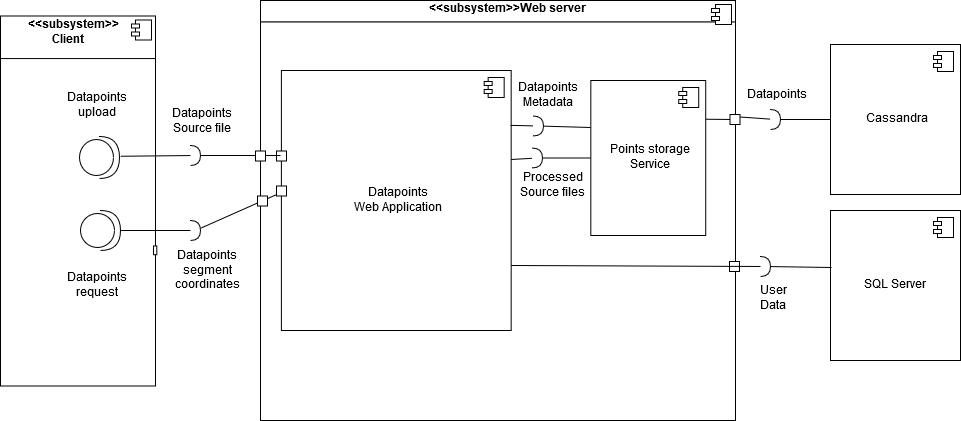

The diagram above was exported from draw.io. Its source (the exported page's mxGraphModel, read from the mxfile embedded in the PNG):
<mxGraphModel dx="1851" dy="561" grid="1" gridSize="10" guides="1" tooltips="1" connect="1" arrows="1" fold="1" page="1" pageScale="1" pageWidth="827" pageHeight="1169" math="0" shadow="0">
  <root>
    <mxCell id="0" />
    <mxCell id="1" parent="0" />
    <mxCell id="2Nm3Zhm-62NChkDGd4JD-1" value="&lt;div&gt;&amp;nbsp;&amp;nbsp;&amp;nbsp;&amp;nbsp;&amp;nbsp;&amp;nbsp;&amp;nbsp;&amp;nbsp; &lt;b&gt;&amp;lt;&amp;lt;subsystem&amp;gt;&amp;gt; &lt;br&gt;&lt;/b&gt;&lt;/div&gt;&lt;div&gt;&lt;b&gt;&amp;nbsp;&amp;nbsp;&amp;nbsp;&amp;nbsp;&amp;nbsp;&amp;nbsp;&amp;nbsp;&amp;nbsp;&amp;nbsp;&amp;nbsp;&amp;nbsp;&amp;nbsp;&amp;nbsp;&amp;nbsp;&amp;nbsp;&amp;nbsp; Client &lt;br&gt;&lt;/b&gt;&lt;/div&gt;" style="align=left;overflow=fill;html=1;" vertex="1" parent="1">
      <mxGeometry x="-40" y="95.5" width="155" height="370" as="geometry" />
    </mxCell>
    <mxCell id="2Nm3Zhm-62NChkDGd4JD-2" value="" style="shape=component;jettyWidth=8;jettyHeight=4;" vertex="1" parent="2Nm3Zhm-62NChkDGd4JD-1">
      <mxGeometry x="1" width="20" height="20" relative="1" as="geometry">
        <mxPoint x="-24" y="4" as="offset" />
      </mxGeometry>
    </mxCell>
    <mxCell id="2Nm3Zhm-62NChkDGd4JD-13" value="" style="rounded=0;whiteSpace=wrap;html=1;" vertex="1" parent="2Nm3Zhm-62NChkDGd4JD-1">
      <mxGeometry x="153.04210526315785" y="229.92857142857142" width="3.2631578947368416" height="8.80952380952381" as="geometry" />
    </mxCell>
    <mxCell id="jcFrcncnSDWGZLZ4A4Vi-29" value="&amp;nbsp;&amp;nbsp;&amp;nbsp;&amp;nbsp;&amp;nbsp;&amp;nbsp;&amp;nbsp;&amp;nbsp;&amp;nbsp;&amp;nbsp;&amp;nbsp;&amp;nbsp;&amp;nbsp;&amp;nbsp;&amp;nbsp;&amp;nbsp;&amp;nbsp;&amp;nbsp;&amp;nbsp;&amp;nbsp;&amp;nbsp;&amp;nbsp;&amp;nbsp;&amp;nbsp;&amp;nbsp;&amp;nbsp;&amp;nbsp;&amp;nbsp;&amp;nbsp;&amp;nbsp;&amp;nbsp;&amp;nbsp;&amp;nbsp;&amp;nbsp;&amp;nbsp;&amp;nbsp;&amp;nbsp;&amp;nbsp;&amp;nbsp;&amp;nbsp;&amp;nbsp;&amp;nbsp;&amp;nbsp;&amp;nbsp;&amp;nbsp;&amp;nbsp;&amp;nbsp;&amp;nbsp;&amp;nbsp;&amp;nbsp;&amp;nbsp;&amp;nbsp;&amp;nbsp;&amp;nbsp;&amp;nbsp; &lt;b&gt;&amp;lt;&amp;lt;subsystem&amp;gt;&amp;gt;Web server&lt;br&gt;&lt;/b&gt;&lt;hr&gt;" style="align=left;overflow=fill;html=1;" parent="1" vertex="1">
      <mxGeometry x="220" y="80" width="475" height="420" as="geometry" />
    </mxCell>
    <mxCell id="jcFrcncnSDWGZLZ4A4Vi-30" value="" style="shape=component;jettyWidth=8;jettyHeight=4;" parent="jcFrcncnSDWGZLZ4A4Vi-29" vertex="1">
      <mxGeometry x="1" width="20" height="20" relative="1" as="geometry">
        <mxPoint x="-24" y="4" as="offset" />
      </mxGeometry>
    </mxCell>
    <mxCell id="jcFrcncnSDWGZLZ4A4Vi-3" value="&lt;div&gt;Points storage&lt;/div&gt;&lt;div&gt;Service&lt;br&gt;&lt;/div&gt;" style="html=1;" parent="jcFrcncnSDWGZLZ4A4Vi-29" vertex="1">
      <mxGeometry x="330.33333333333337" y="80" width="114.8888888888889" height="155" as="geometry" />
    </mxCell>
    <mxCell id="jcFrcncnSDWGZLZ4A4Vi-4" value="" style="shape=component;jettyWidth=8;jettyHeight=4;" parent="jcFrcncnSDWGZLZ4A4Vi-3" vertex="1">
      <mxGeometry x="1" width="20" height="20" relative="1" as="geometry">
        <mxPoint x="-27" y="7" as="offset" />
      </mxGeometry>
    </mxCell>
    <mxCell id="jcFrcncnSDWGZLZ4A4Vi-1" value="Datapoints&lt;br&gt;&lt;div&gt;Web Application&lt;/div&gt;" style="html=1;" parent="jcFrcncnSDWGZLZ4A4Vi-29" vertex="1">
      <mxGeometry x="20.88888888888889" y="70" width="229.7777777777778" height="260" as="geometry" />
    </mxCell>
    <mxCell id="jcFrcncnSDWGZLZ4A4Vi-2" value="" style="shape=component;jettyWidth=8;jettyHeight=4;" parent="jcFrcncnSDWGZLZ4A4Vi-1" vertex="1">
      <mxGeometry x="1" width="20" height="20" relative="1" as="geometry">
        <mxPoint x="-27" y="7" as="offset" />
      </mxGeometry>
    </mxCell>
    <mxCell id="jcFrcncnSDWGZLZ4A4Vi-67" value="" style="rounded=0;whiteSpace=wrap;html=1;" parent="jcFrcncnSDWGZLZ4A4Vi-1" vertex="1">
      <mxGeometry x="-4.888888888888886" y="80.5" width="10" height="10" as="geometry" />
    </mxCell>
    <mxCell id="jcFrcncnSDWGZLZ4A4Vi-36" value="" style="edgeStyle=none;rounded=1;orthogonalLoop=1;jettySize=auto;html=1;endArrow=none;endFill=0;strokeColor=#000000;" parent="jcFrcncnSDWGZLZ4A4Vi-29" source="jcFrcncnSDWGZLZ4A4Vi-35" target="jcFrcncnSDWGZLZ4A4Vi-3" edge="1">
      <mxGeometry relative="1" as="geometry" />
    </mxCell>
    <mxCell id="jcFrcncnSDWGZLZ4A4Vi-39" value="" style="edgeStyle=none;rounded=1;orthogonalLoop=1;jettySize=auto;html=1;endArrow=none;endFill=0;strokeColor=#000000;" parent="jcFrcncnSDWGZLZ4A4Vi-29" source="jcFrcncnSDWGZLZ4A4Vi-35" edge="1">
      <mxGeometry relative="1" as="geometry">
        <mxPoint x="250.66666666666669" y="159" as="targetPoint" />
      </mxGeometry>
    </mxCell>
    <mxCell id="jcFrcncnSDWGZLZ4A4Vi-35" value="" style="shape=requiredInterface;html=1;verticalLabelPosition=bottom;" parent="jcFrcncnSDWGZLZ4A4Vi-29" vertex="1">
      <mxGeometry x="271.5555555555556" y="147.5" width="10.444444444444445" height="20" as="geometry" />
    </mxCell>
    <mxCell id="jcFrcncnSDWGZLZ4A4Vi-50" value="&lt;div&gt;Processed&lt;/div&gt;&lt;div&gt;Source files&lt;br&gt;&lt;/div&gt;" style="text;html=1;align=center;verticalAlign=middle;resizable=0;points=[];;autosize=1;" parent="jcFrcncnSDWGZLZ4A4Vi-29" vertex="1">
      <mxGeometry x="250.5" y="170" width="80" height="30" as="geometry" />
    </mxCell>
    <mxCell id="jcFrcncnSDWGZLZ4A4Vi-59" value="&lt;div&gt;Datapoints&lt;/div&gt;&lt;div&gt;Metadata&lt;br&gt;&lt;/div&gt;" style="text;html=1;align=center;verticalAlign=middle;resizable=0;points=[];;autosize=1;" parent="jcFrcncnSDWGZLZ4A4Vi-29" vertex="1">
      <mxGeometry x="250.5" y="80" width="70" height="30" as="geometry" />
    </mxCell>
    <mxCell id="jcFrcncnSDWGZLZ4A4Vi-74" value="" style="rounded=0;whiteSpace=wrap;html=1;" parent="jcFrcncnSDWGZLZ4A4Vi-29" vertex="1">
      <mxGeometry x="469" y="261" width="10" height="10" as="geometry" />
    </mxCell>
    <mxCell id="jcFrcncnSDWGZLZ4A4Vi-5" value="Cassandra" style="html=1;" parent="1" vertex="1">
      <mxGeometry x="790" y="124" width="130" height="150" as="geometry" />
    </mxCell>
    <mxCell id="jcFrcncnSDWGZLZ4A4Vi-6" value="" style="shape=component;jettyWidth=8;jettyHeight=4;" parent="jcFrcncnSDWGZLZ4A4Vi-5" vertex="1">
      <mxGeometry x="1" width="20" height="20" relative="1" as="geometry">
        <mxPoint x="-27" y="7" as="offset" />
      </mxGeometry>
    </mxCell>
    <mxCell id="jcFrcncnSDWGZLZ4A4Vi-7" value="SQL Server" style="html=1;" parent="1" vertex="1">
      <mxGeometry x="790" y="290" width="130" height="150" as="geometry" />
    </mxCell>
    <mxCell id="jcFrcncnSDWGZLZ4A4Vi-8" value="" style="shape=component;jettyWidth=8;jettyHeight=4;" parent="jcFrcncnSDWGZLZ4A4Vi-7" vertex="1">
      <mxGeometry x="1" width="20" height="20" relative="1" as="geometry">
        <mxPoint x="-27" y="7" as="offset" />
      </mxGeometry>
    </mxCell>
    <mxCell id="jcFrcncnSDWGZLZ4A4Vi-17" style="edgeStyle=none;rounded=1;orthogonalLoop=1;jettySize=auto;html=1;endArrow=none;endFill=0;strokeColor=#000000;entryX=0;entryY=0.5;entryDx=0;entryDy=0;entryPerimeter=0;" parent="1" target="jcFrcncnSDWGZLZ4A4Vi-15" edge="1">
      <mxGeometry relative="1" as="geometry">
        <mxPoint x="110" y="310" as="targetPoint" />
        <mxPoint x="80" y="310" as="sourcePoint" />
      </mxGeometry>
    </mxCell>
    <mxCell id="jcFrcncnSDWGZLZ4A4Vi-19" value="" style="edgeStyle=none;rounded=1;orthogonalLoop=1;jettySize=auto;html=1;endArrow=none;endFill=0;strokeColor=#000000;entryX=0;entryY=0.469;entryDx=0;entryDy=0;entryPerimeter=0;" parent="1" source="jcFrcncnSDWGZLZ4A4Vi-15" target="jcFrcncnSDWGZLZ4A4Vi-1" edge="1">
      <mxGeometry relative="1" as="geometry">
        <mxPoint x="240" y="310" as="targetPoint" />
      </mxGeometry>
    </mxCell>
    <mxCell id="jcFrcncnSDWGZLZ4A4Vi-15" value="" style="shape=requiredInterface;html=1;verticalLabelPosition=bottom;" parent="1" vertex="1">
      <mxGeometry x="150" y="300" width="10" height="20" as="geometry" />
    </mxCell>
    <mxCell id="jcFrcncnSDWGZLZ4A4Vi-20" value="&lt;div&gt;Datapoints &lt;br&gt;&lt;/div&gt;&lt;div&gt;request&lt;br&gt;&lt;/div&gt;" style="text;html=1;align=center;verticalAlign=middle;resizable=0;points=[];;autosize=1;" parent="1" vertex="1">
      <mxGeometry x="20" y="350" width="70" height="30" as="geometry" />
    </mxCell>
    <mxCell id="jcFrcncnSDWGZLZ4A4Vi-27" value="" style="edgeStyle=none;rounded=1;orthogonalLoop=1;jettySize=auto;html=1;endArrow=none;endFill=0;strokeColor=#000000;" parent="1" target="jcFrcncnSDWGZLZ4A4Vi-23" edge="1">
      <mxGeometry relative="1" as="geometry">
        <mxPoint x="80" y="235.75" as="sourcePoint" />
      </mxGeometry>
    </mxCell>
    <mxCell id="jcFrcncnSDWGZLZ4A4Vi-25" value="" style="edgeStyle=none;rounded=1;orthogonalLoop=1;jettySize=auto;html=1;endArrow=none;endFill=0;strokeColor=#000000;" parent="1" source="jcFrcncnSDWGZLZ4A4Vi-23" edge="1">
      <mxGeometry relative="1" as="geometry">
        <mxPoint x="240" y="235" as="targetPoint" />
      </mxGeometry>
    </mxCell>
    <mxCell id="jcFrcncnSDWGZLZ4A4Vi-23" value="" style="shape=requiredInterface;html=1;verticalLabelPosition=bottom;" parent="1" vertex="1">
      <mxGeometry x="150" y="225" width="10" height="20" as="geometry" />
    </mxCell>
    <mxCell id="jcFrcncnSDWGZLZ4A4Vi-28" value="&lt;div&gt;Datapoints&lt;/div&gt;&lt;div&gt;upload&lt;br&gt;&lt;/div&gt;" style="text;html=1;align=center;verticalAlign=middle;resizable=0;points=[];;autosize=1;" parent="1" vertex="1">
      <mxGeometry x="20" y="170" width="70" height="30" as="geometry" />
    </mxCell>
    <mxCell id="jcFrcncnSDWGZLZ4A4Vi-32" value="&lt;div&gt;Datapoints&lt;/div&gt;&lt;div&gt;Source file&lt;br&gt;&lt;/div&gt;" style="text;html=1;align=center;verticalAlign=middle;resizable=0;points=[];;autosize=1;" parent="1" vertex="1">
      <mxGeometry x="125" y="186" width="70" height="30" as="geometry" />
    </mxCell>
    <mxCell id="jcFrcncnSDWGZLZ4A4Vi-33" value="&lt;div&gt;Datapoints &lt;br&gt;&lt;/div&gt;&lt;div&gt;segment &lt;br&gt;&lt;/div&gt;&lt;div&gt;coordinates&lt;br&gt;&lt;/div&gt;" style="text;html=1;align=center;verticalAlign=middle;resizable=0;points=[];;autosize=1;" parent="1" vertex="1">
      <mxGeometry x="125" y="325" width="80" height="50" as="geometry" />
    </mxCell>
    <mxCell id="jcFrcncnSDWGZLZ4A4Vi-53" value="" style="edgeStyle=none;rounded=1;orthogonalLoop=1;jettySize=auto;html=1;endArrow=none;endFill=0;strokeColor=#000000;entryX=1;entryY=0.25;entryDx=0;entryDy=0;" parent="1" source="jcFrcncnSDWGZLZ4A4Vi-72" target="jcFrcncnSDWGZLZ4A4Vi-3" edge="1">
      <mxGeometry relative="1" as="geometry" />
    </mxCell>
    <mxCell id="jcFrcncnSDWGZLZ4A4Vi-54" value="" style="edgeStyle=none;rounded=1;orthogonalLoop=1;jettySize=auto;html=1;endArrow=none;endFill=0;strokeColor=#000000;" parent="1" source="jcFrcncnSDWGZLZ4A4Vi-52" target="jcFrcncnSDWGZLZ4A4Vi-5" edge="1">
      <mxGeometry relative="1" as="geometry" />
    </mxCell>
    <mxCell id="jcFrcncnSDWGZLZ4A4Vi-52" value="" style="shape=requiredInterface;html=1;verticalLabelPosition=bottom;" parent="1" vertex="1">
      <mxGeometry x="730" y="189" width="10" height="20" as="geometry" />
    </mxCell>
    <mxCell id="jcFrcncnSDWGZLZ4A4Vi-55" value="Datapoints" style="text;html=1;align=center;verticalAlign=middle;resizable=0;points=[];;autosize=1;" parent="1" vertex="1">
      <mxGeometry x="700" y="165" width="70" height="20" as="geometry" />
    </mxCell>
    <mxCell id="jcFrcncnSDWGZLZ4A4Vi-57" value="" style="edgeStyle=none;rounded=1;orthogonalLoop=1;jettySize=auto;html=1;endArrow=none;endFill=0;strokeColor=#000000;" parent="1" source="jcFrcncnSDWGZLZ4A4Vi-56" edge="1">
      <mxGeometry relative="1" as="geometry">
        <mxPoint x="550" y="207" as="targetPoint" />
      </mxGeometry>
    </mxCell>
    <mxCell id="jcFrcncnSDWGZLZ4A4Vi-58" value="" style="edgeStyle=none;rounded=1;orthogonalLoop=1;jettySize=auto;html=1;endArrow=none;endFill=0;strokeColor=#000000;entryX=0.997;entryY=0.211;entryDx=0;entryDy=0;entryPerimeter=0;" parent="1" source="jcFrcncnSDWGZLZ4A4Vi-56" target="jcFrcncnSDWGZLZ4A4Vi-1" edge="1">
      <mxGeometry relative="1" as="geometry" />
    </mxCell>
    <mxCell id="jcFrcncnSDWGZLZ4A4Vi-56" value="" style="shape=requiredInterface;html=1;verticalLabelPosition=bottom;" parent="1" vertex="1">
      <mxGeometry x="492.5555555555556" y="195.5" width="10.444444444444445" height="20" as="geometry" />
    </mxCell>
    <mxCell id="jcFrcncnSDWGZLZ4A4Vi-61" value="" style="edgeStyle=none;rounded=1;orthogonalLoop=1;jettySize=auto;html=1;endArrow=none;endFill=0;strokeColor=#000000;entryX=1;entryY=0.75;entryDx=0;entryDy=0;" parent="1" source="jcFrcncnSDWGZLZ4A4Vi-60" target="jcFrcncnSDWGZLZ4A4Vi-1" edge="1">
      <mxGeometry relative="1" as="geometry" />
    </mxCell>
    <mxCell id="jcFrcncnSDWGZLZ4A4Vi-62" value="" style="edgeStyle=none;rounded=1;orthogonalLoop=1;jettySize=auto;html=1;endArrow=none;endFill=0;strokeColor=#000000;entryX=0.008;entryY=0.38;entryDx=0;entryDy=0;entryPerimeter=0;" parent="1" source="jcFrcncnSDWGZLZ4A4Vi-60" target="jcFrcncnSDWGZLZ4A4Vi-7" edge="1">
      <mxGeometry relative="1" as="geometry" />
    </mxCell>
    <mxCell id="jcFrcncnSDWGZLZ4A4Vi-60" value="" style="shape=requiredInterface;html=1;verticalLabelPosition=bottom;" parent="1" vertex="1">
      <mxGeometry x="720" y="336" width="10" height="20" as="geometry" />
    </mxCell>
    <mxCell id="jcFrcncnSDWGZLZ4A4Vi-63" value="&lt;div&gt;User&lt;/div&gt;&lt;div&gt;Data&lt;br&gt;&lt;/div&gt;" style="text;html=1;align=center;verticalAlign=middle;resizable=0;points=[];;autosize=1;" parent="1" vertex="1">
      <mxGeometry x="712" y="363" width="40" height="30" as="geometry" />
    </mxCell>
    <mxCell id="jcFrcncnSDWGZLZ4A4Vi-68" value="" style="rounded=0;whiteSpace=wrap;html=1;" parent="1" vertex="1">
      <mxGeometry x="236" y="265.5" width="10" height="10" as="geometry" />
    </mxCell>
    <mxCell id="jcFrcncnSDWGZLZ4A4Vi-70" value="" style="rounded=0;whiteSpace=wrap;html=1;" parent="1" vertex="1">
      <mxGeometry x="217" y="275.5" width="10" height="10" as="geometry" />
    </mxCell>
    <mxCell id="jcFrcncnSDWGZLZ4A4Vi-71" value="" style="rounded=0;whiteSpace=wrap;html=1;" parent="1" vertex="1">
      <mxGeometry x="215" y="230.5" width="10" height="10" as="geometry" />
    </mxCell>
    <mxCell id="jcFrcncnSDWGZLZ4A4Vi-72" value="" style="rounded=0;whiteSpace=wrap;html=1;" parent="1" vertex="1">
      <mxGeometry x="689.5" y="194" width="10" height="10" as="geometry" />
    </mxCell>
    <mxCell id="jcFrcncnSDWGZLZ4A4Vi-73" value="" style="edgeStyle=none;rounded=1;orthogonalLoop=1;jettySize=auto;html=1;endArrow=none;endFill=0;strokeColor=#000000;entryX=1;entryY=0.25;entryDx=0;entryDy=0;" parent="1" source="jcFrcncnSDWGZLZ4A4Vi-52" target="jcFrcncnSDWGZLZ4A4Vi-72" edge="1">
      <mxGeometry relative="1" as="geometry">
        <mxPoint x="730" y="198.98208598726114" as="sourcePoint" />
        <mxPoint x="665.2222222222224" y="198.7500000000001" as="targetPoint" />
      </mxGeometry>
    </mxCell>
    <mxCell id="jcFrcncnSDWGZLZ4A4Vi-75" value="" style="shape=providedRequiredInterface;html=1;verticalLabelPosition=bottom;" parent="1" vertex="1">
      <mxGeometry x="40" y="290" width="40" height="40" as="geometry" />
    </mxCell>
    <mxCell id="jcFrcncnSDWGZLZ4A4Vi-76" value="" style="shape=providedRequiredInterface;html=1;verticalLabelPosition=bottom;" parent="1" vertex="1">
      <mxGeometry x="39" y="216" width="40" height="42" as="geometry" />
    </mxCell>
    <mxCell id="2Nm3Zhm-62NChkDGd4JD-14" value="" style="endArrow=none;html=1;entryX=1.002;entryY=0.115;entryDx=0;entryDy=0;entryPerimeter=0;exitX=0;exitY=0.115;exitDx=0;exitDy=0;exitPerimeter=0;" edge="1" parent="1" source="2Nm3Zhm-62NChkDGd4JD-1" target="2Nm3Zhm-62NChkDGd4JD-1">
      <mxGeometry width="50" height="50" relative="1" as="geometry">
        <mxPoint x="-130" y="570" as="sourcePoint" />
        <mxPoint x="-80" y="520" as="targetPoint" />
      </mxGeometry>
    </mxCell>
  </root>
</mxGraphModel>